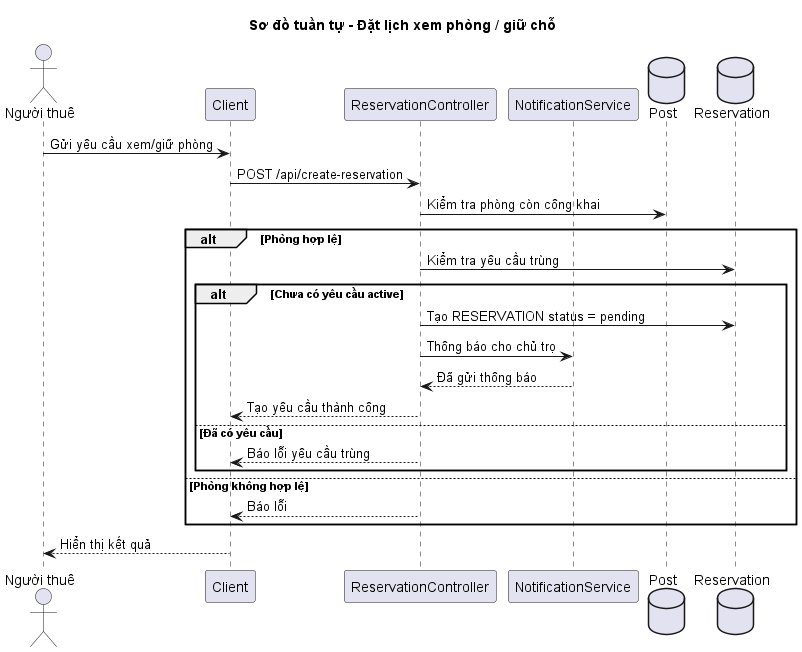

The diagram above was rendered by PlantUML. Its source (embedded in the PNG):
@startuml
title Sơ đồ tuần tự - Đặt lịch xem phòng / giữ chỗ

actor "Người thuê" as Tenant
participant "Client" as Client
participant "ReservationController" as ReservationController
participant "NotificationService" as NotificationService
database "Post" as PostDB
database "Reservation" as ReservationDB

Tenant -> Client: Gửi yêu cầu xem/giữ phòng
Client -> ReservationController: POST /api/create-reservation
ReservationController -> PostDB: Kiểm tra phòng còn công khai
alt Phòng hợp lệ
    ReservationController -> ReservationDB: Kiểm tra yêu cầu trùng
    alt Chưa có yêu cầu active
        ReservationController -> ReservationDB: Tạo RESERVATION status = pending
        ReservationController -> NotificationService: Thông báo cho chủ trọ
        NotificationService --> ReservationController: Đã gửi thông báo
        ReservationController --> Client: Tạo yêu cầu thành công
    else Đã có yêu cầu
        ReservationController --> Client: Báo lỗi yêu cầu trùng
    end
else Phòng không hợp lệ
    ReservationController --> Client: Báo lỗi
end
Client --> Tenant: Hiển thị kết quả

@enduml